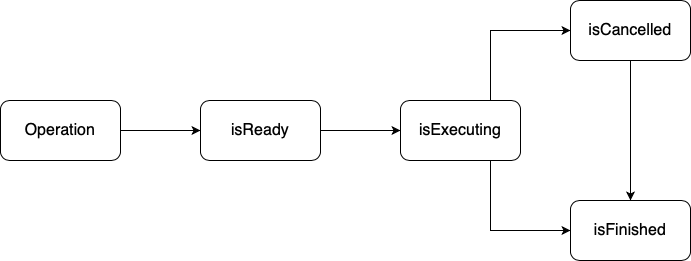

The diagram above was exported from draw.io. Its source (the exported page's mxGraphModel, read from the mxfile embedded in the PNG):
<mxGraphModel dx="1186" dy="770" grid="1" gridSize="10" guides="1" tooltips="1" connect="1" arrows="1" fold="1" page="1" pageScale="1" pageWidth="827" pageHeight="1169" math="0" shadow="0">
  <root>
    <mxCell id="0" />
    <mxCell id="1" parent="0" />
    <mxCell id="b5NMephdTmR8BlUWZ30h-9" value="" style="edgeStyle=orthogonalEdgeStyle;rounded=0;orthogonalLoop=1;jettySize=auto;html=1;" edge="1" parent="1" source="b5NMephdTmR8BlUWZ30h-7" target="b5NMephdTmR8BlUWZ30h-8">
      <mxGeometry relative="1" as="geometry" />
    </mxCell>
    <mxCell id="b5NMephdTmR8BlUWZ30h-7" value="Operation" style="rounded=1;whiteSpace=wrap;html=1;fontSize=16;" vertex="1" parent="1">
      <mxGeometry x="350" y="360" width="120" height="60" as="geometry" />
    </mxCell>
    <mxCell id="b5NMephdTmR8BlUWZ30h-11" value="" style="edgeStyle=orthogonalEdgeStyle;rounded=0;orthogonalLoop=1;jettySize=auto;html=1;" edge="1" parent="1" source="b5NMephdTmR8BlUWZ30h-8" target="b5NMephdTmR8BlUWZ30h-10">
      <mxGeometry relative="1" as="geometry" />
    </mxCell>
    <mxCell id="b5NMephdTmR8BlUWZ30h-8" value="isReady" style="rounded=1;whiteSpace=wrap;html=1;fontSize=16;" vertex="1" parent="1">
      <mxGeometry x="550" y="360" width="120" height="60" as="geometry" />
    </mxCell>
    <mxCell id="b5NMephdTmR8BlUWZ30h-14" style="edgeStyle=orthogonalEdgeStyle;rounded=0;orthogonalLoop=1;jettySize=auto;html=1;exitX=0.75;exitY=0;exitDx=0;exitDy=0;entryX=0;entryY=0.5;entryDx=0;entryDy=0;" edge="1" parent="1" source="b5NMephdTmR8BlUWZ30h-10" target="b5NMephdTmR8BlUWZ30h-12">
      <mxGeometry relative="1" as="geometry">
        <Array as="points">
          <mxPoint x="840" y="290" />
        </Array>
      </mxGeometry>
    </mxCell>
    <mxCell id="b5NMephdTmR8BlUWZ30h-17" style="edgeStyle=orthogonalEdgeStyle;rounded=0;orthogonalLoop=1;jettySize=auto;html=1;exitX=0.75;exitY=1;exitDx=0;exitDy=0;entryX=0;entryY=0.5;entryDx=0;entryDy=0;" edge="1" parent="1" source="b5NMephdTmR8BlUWZ30h-10" target="b5NMephdTmR8BlUWZ30h-15">
      <mxGeometry relative="1" as="geometry" />
    </mxCell>
    <mxCell id="b5NMephdTmR8BlUWZ30h-10" value="isExecuting" style="rounded=1;whiteSpace=wrap;html=1;fontSize=16;" vertex="1" parent="1">
      <mxGeometry x="750" y="360" width="120" height="60" as="geometry" />
    </mxCell>
    <mxCell id="b5NMephdTmR8BlUWZ30h-18" style="edgeStyle=orthogonalEdgeStyle;rounded=0;orthogonalLoop=1;jettySize=auto;html=1;" edge="1" parent="1" source="b5NMephdTmR8BlUWZ30h-12" target="b5NMephdTmR8BlUWZ30h-15">
      <mxGeometry relative="1" as="geometry" />
    </mxCell>
    <mxCell id="b5NMephdTmR8BlUWZ30h-12" value="isCancelled" style="whiteSpace=wrap;html=1;rounded=1;fontSize=16;" vertex="1" parent="1">
      <mxGeometry x="920" y="260" width="120" height="60" as="geometry" />
    </mxCell>
    <mxCell id="b5NMephdTmR8BlUWZ30h-15" value="isFinished" style="rounded=1;whiteSpace=wrap;html=1;fontSize=16;" vertex="1" parent="1">
      <mxGeometry x="920" y="460" width="120" height="60" as="geometry" />
    </mxCell>
  </root>
</mxGraphModel>